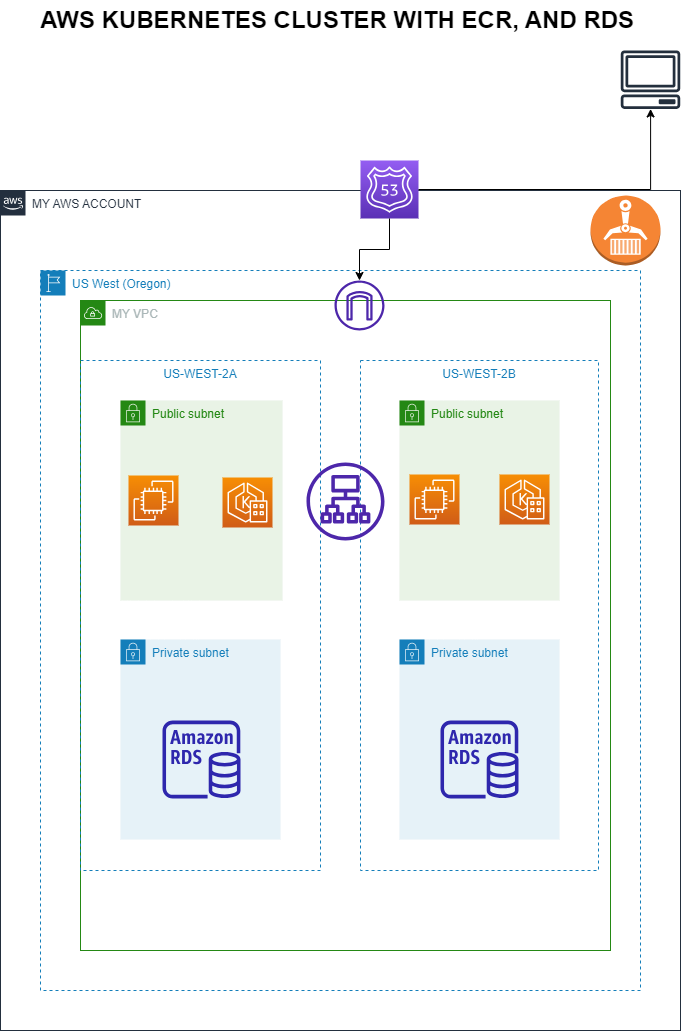

The diagram above was exported from draw.io. Its source (the exported page's mxGraphModel, read from the mxfile embedded in the PNG):
<mxGraphModel dx="1874" dy="998" grid="1" gridSize="10" guides="1" tooltips="1" connect="1" arrows="1" fold="1" page="1" pageScale="1" pageWidth="850" pageHeight="1100" math="0" shadow="0">
  <root>
    <mxCell id="0" />
    <mxCell id="1" parent="0" />
    <mxCell id="Wanlj8gV14OT3g7pPbJK-1" value="MY AWS ACCOUNT" style="points=[[0,0],[0.25,0],[0.5,0],[0.75,0],[1,0],[1,0.25],[1,0.5],[1,0.75],[1,1],[0.75,1],[0.5,1],[0.25,1],[0,1],[0,0.75],[0,0.5],[0,0.25]];outlineConnect=0;gradientColor=none;html=1;whiteSpace=wrap;fontSize=12;fontStyle=0;container=1;pointerEvents=0;collapsible=0;recursiveResize=0;shape=mxgraph.aws4.group;grIcon=mxgraph.aws4.group_aws_cloud_alt;strokeColor=#232F3E;fillColor=none;verticalAlign=top;align=left;spacingLeft=30;fontColor=#232F3E;dashed=0;" vertex="1" parent="1">
      <mxGeometry x="80" y="200" width="680" height="840" as="geometry" />
    </mxCell>
    <mxCell id="Wanlj8gV14OT3g7pPbJK-37" value="" style="outlineConnect=0;dashed=0;verticalLabelPosition=bottom;verticalAlign=top;align=center;html=1;shape=mxgraph.aws3.ecr;fillColor=#F58534;gradientColor=none;" vertex="1" parent="Wanlj8gV14OT3g7pPbJK-1">
      <mxGeometry x="590" y="5" width="70" height="70" as="geometry" />
    </mxCell>
    <mxCell id="Wanlj8gV14OT3g7pPbJK-38" value="" style="sketch=0;points=[[0,0,0],[0.25,0,0],[0.5,0,0],[0.75,0,0],[1,0,0],[0,1,0],[0.25,1,0],[0.5,1,0],[0.75,1,0],[1,1,0],[0,0.25,0],[0,0.5,0],[0,0.75,0],[1,0.25,0],[1,0.5,0],[1,0.75,0]];outlineConnect=0;fontColor=#232F3E;gradientColor=#945DF2;gradientDirection=north;fillColor=#5A30B5;strokeColor=#ffffff;dashed=0;verticalLabelPosition=bottom;verticalAlign=top;align=center;html=1;fontSize=12;fontStyle=0;aspect=fixed;shape=mxgraph.aws4.resourceIcon;resIcon=mxgraph.aws4.route_53;" vertex="1" parent="Wanlj8gV14OT3g7pPbJK-1">
      <mxGeometry x="360" y="-30" width="58" height="58" as="geometry" />
    </mxCell>
    <mxCell id="Wanlj8gV14OT3g7pPbJK-2" value="AWS KUBERNETES CLUSTER WITH ECR, AND RDS&amp;nbsp;" style="text;strokeColor=none;fillColor=none;html=1;fontSize=24;fontStyle=1;verticalAlign=middle;align=center;" vertex="1" parent="1">
      <mxGeometry x="370" y="10" width="100" height="40" as="geometry" />
    </mxCell>
    <mxCell id="Wanlj8gV14OT3g7pPbJK-3" value="US West (Oregon)" style="points=[[0,0],[0.25,0],[0.5,0],[0.75,0],[1,0],[1,0.25],[1,0.5],[1,0.75],[1,1],[0.75,1],[0.5,1],[0.25,1],[0,1],[0,0.75],[0,0.5],[0,0.25]];outlineConnect=0;gradientColor=none;html=1;whiteSpace=wrap;fontSize=12;fontStyle=0;container=1;pointerEvents=0;collapsible=0;recursiveResize=0;shape=mxgraph.aws4.group;grIcon=mxgraph.aws4.group_region;strokeColor=#147EBA;fillColor=none;verticalAlign=top;align=left;spacingLeft=30;fontColor=#147EBA;dashed=1;" vertex="1" parent="1">
      <mxGeometry x="120" y="280" width="600" height="720" as="geometry" />
    </mxCell>
    <mxCell id="Wanlj8gV14OT3g7pPbJK-4" value="MY VPC" style="points=[[0,0],[0.25,0],[0.5,0],[0.75,0],[1,0],[1,0.25],[1,0.5],[1,0.75],[1,1],[0.75,1],[0.5,1],[0.25,1],[0,1],[0,0.75],[0,0.5],[0,0.25]];outlineConnect=0;gradientColor=none;html=1;whiteSpace=wrap;fontSize=12;fontStyle=0;container=1;pointerEvents=0;collapsible=0;recursiveResize=0;shape=mxgraph.aws4.group;grIcon=mxgraph.aws4.group_vpc;strokeColor=#248814;fillColor=none;verticalAlign=top;align=left;spacingLeft=30;fontColor=#AAB7B8;dashed=0;" vertex="1" parent="1">
      <mxGeometry x="160" y="310" width="530" height="650" as="geometry" />
    </mxCell>
    <mxCell id="Wanlj8gV14OT3g7pPbJK-7" value="US-WEST-2A" style="fillColor=none;strokeColor=#147EBA;dashed=1;verticalAlign=top;fontStyle=0;fontColor=#147EBA;whiteSpace=wrap;html=1;" vertex="1" parent="Wanlj8gV14OT3g7pPbJK-4">
      <mxGeometry y="60" width="240" height="510" as="geometry" />
    </mxCell>
    <mxCell id="Wanlj8gV14OT3g7pPbJK-8" value="Public subnet" style="points=[[0,0],[0.25,0],[0.5,0],[0.75,0],[1,0],[1,0.25],[1,0.5],[1,0.75],[1,1],[0.75,1],[0.5,1],[0.25,1],[0,1],[0,0.75],[0,0.5],[0,0.25]];outlineConnect=0;gradientColor=none;html=1;whiteSpace=wrap;fontSize=12;fontStyle=0;container=1;pointerEvents=0;collapsible=0;recursiveResize=0;shape=mxgraph.aws4.group;grIcon=mxgraph.aws4.group_security_group;grStroke=0;strokeColor=#248814;fillColor=#E9F3E6;verticalAlign=top;align=left;spacingLeft=30;fontColor=#248814;dashed=0;" vertex="1" parent="Wanlj8gV14OT3g7pPbJK-4">
      <mxGeometry x="40" y="100" width="162" height="200" as="geometry" />
    </mxCell>
    <mxCell id="Wanlj8gV14OT3g7pPbJK-9" value="" style="sketch=0;points=[[0,0,0],[0.25,0,0],[0.5,0,0],[0.75,0,0],[1,0,0],[0,1,0],[0.25,1,0],[0.5,1,0],[0.75,1,0],[1,1,0],[0,0.25,0],[0,0.5,0],[0,0.75,0],[1,0.25,0],[1,0.5,0],[1,0.75,0]];outlineConnect=0;fontColor=#232F3E;gradientColor=#F78E04;gradientDirection=north;fillColor=#D05C17;strokeColor=#ffffff;dashed=0;verticalLabelPosition=bottom;verticalAlign=top;align=center;html=1;fontSize=12;fontStyle=0;aspect=fixed;shape=mxgraph.aws4.resourceIcon;resIcon=mxgraph.aws4.ec2;" vertex="1" parent="Wanlj8gV14OT3g7pPbJK-8">
      <mxGeometry x="8" y="75" width="50" height="50" as="geometry" />
    </mxCell>
    <mxCell id="Wanlj8gV14OT3g7pPbJK-30" value="" style="sketch=0;points=[[0,0,0],[0.25,0,0],[0.5,0,0],[0.75,0,0],[1,0,0],[0,1,0],[0.25,1,0],[0.5,1,0],[0.75,1,0],[1,1,0],[0,0.25,0],[0,0.5,0],[0,0.75,0],[1,0.25,0],[1,0.5,0],[1,0.75,0]];outlineConnect=0;fontColor=#232F3E;gradientColor=#F78E04;gradientDirection=north;fillColor=#D05C17;strokeColor=#ffffff;dashed=0;verticalLabelPosition=bottom;verticalAlign=top;align=center;html=1;fontSize=12;fontStyle=0;aspect=fixed;shape=mxgraph.aws4.resourceIcon;resIcon=mxgraph.aws4.eks_anywhere;" vertex="1" parent="Wanlj8gV14OT3g7pPbJK-8">
      <mxGeometry x="102" y="77" width="50" height="50" as="geometry" />
    </mxCell>
    <mxCell id="Wanlj8gV14OT3g7pPbJK-12" value="US-WEST-2B" style="fillColor=none;strokeColor=#147EBA;dashed=1;verticalAlign=top;fontStyle=0;fontColor=#147EBA;whiteSpace=wrap;html=1;" vertex="1" parent="Wanlj8gV14OT3g7pPbJK-4">
      <mxGeometry x="280" y="60" width="238" height="510" as="geometry" />
    </mxCell>
    <mxCell id="Wanlj8gV14OT3g7pPbJK-17" value="Public subnet" style="points=[[0,0],[0.25,0],[0.5,0],[0.75,0],[1,0],[1,0.25],[1,0.5],[1,0.75],[1,1],[0.75,1],[0.5,1],[0.25,1],[0,1],[0,0.75],[0,0.5],[0,0.25]];outlineConnect=0;gradientColor=none;html=1;whiteSpace=wrap;fontSize=12;fontStyle=0;container=1;pointerEvents=0;collapsible=0;recursiveResize=0;shape=mxgraph.aws4.group;grIcon=mxgraph.aws4.group_security_group;grStroke=0;strokeColor=#248814;fillColor=#E9F3E6;verticalAlign=top;align=left;spacingLeft=30;fontColor=#248814;dashed=0;" vertex="1" parent="Wanlj8gV14OT3g7pPbJK-4">
      <mxGeometry x="319" y="100" width="160" height="200" as="geometry" />
    </mxCell>
    <mxCell id="Wanlj8gV14OT3g7pPbJK-18" value="" style="sketch=0;points=[[0,0,0],[0.25,0,0],[0.5,0,0],[0.75,0,0],[1,0,0],[0,1,0],[0.25,1,0],[0.5,1,0],[0.75,1,0],[1,1,0],[0,0.25,0],[0,0.5,0],[0,0.75,0],[1,0.25,0],[1,0.5,0],[1,0.75,0]];outlineConnect=0;fontColor=#232F3E;gradientColor=#F78E04;gradientDirection=north;fillColor=#D05C17;strokeColor=#ffffff;dashed=0;verticalLabelPosition=bottom;verticalAlign=top;align=center;html=1;fontSize=12;fontStyle=0;aspect=fixed;shape=mxgraph.aws4.resourceIcon;resIcon=mxgraph.aws4.ec2;" vertex="1" parent="Wanlj8gV14OT3g7pPbJK-17">
      <mxGeometry x="10" y="74" width="50" height="50" as="geometry" />
    </mxCell>
    <mxCell id="Wanlj8gV14OT3g7pPbJK-27" value="" style="sketch=0;points=[[0,0,0],[0.25,0,0],[0.5,0,0],[0.75,0,0],[1,0,0],[0,1,0],[0.25,1,0],[0.5,1,0],[0.75,1,0],[1,1,0],[0,0.25,0],[0,0.5,0],[0,0.75,0],[1,0.25,0],[1,0.5,0],[1,0.75,0]];outlineConnect=0;fontColor=#232F3E;gradientColor=#F78E04;gradientDirection=north;fillColor=#D05C17;strokeColor=#ffffff;dashed=0;verticalLabelPosition=bottom;verticalAlign=top;align=center;html=1;fontSize=12;fontStyle=0;aspect=fixed;shape=mxgraph.aws4.resourceIcon;resIcon=mxgraph.aws4.eks_anywhere;" vertex="1" parent="Wanlj8gV14OT3g7pPbJK-17">
      <mxGeometry x="100" y="74" width="50" height="50" as="geometry" />
    </mxCell>
    <mxCell id="Wanlj8gV14OT3g7pPbJK-21" value="Private subnet" style="points=[[0,0],[0.25,0],[0.5,0],[0.75,0],[1,0],[1,0.25],[1,0.5],[1,0.75],[1,1],[0.75,1],[0.5,1],[0.25,1],[0,1],[0,0.75],[0,0.5],[0,0.25]];outlineConnect=0;gradientColor=none;html=1;whiteSpace=wrap;fontSize=12;fontStyle=0;container=1;pointerEvents=0;collapsible=0;recursiveResize=0;shape=mxgraph.aws4.group;grIcon=mxgraph.aws4.group_security_group;grStroke=0;strokeColor=#147EBA;fillColor=#E6F2F8;verticalAlign=top;align=left;spacingLeft=30;fontColor=#147EBA;dashed=0;" vertex="1" parent="Wanlj8gV14OT3g7pPbJK-4">
      <mxGeometry x="319" y="339" width="160" height="200" as="geometry" />
    </mxCell>
    <mxCell id="Wanlj8gV14OT3g7pPbJK-40" value="" style="sketch=0;outlineConnect=0;fontColor=#232F3E;gradientColor=none;fillColor=#2E27AD;strokeColor=none;dashed=0;verticalLabelPosition=bottom;verticalAlign=top;align=center;html=1;fontSize=12;fontStyle=0;aspect=fixed;pointerEvents=1;shape=mxgraph.aws4.rds_instance;" vertex="1" parent="Wanlj8gV14OT3g7pPbJK-21">
      <mxGeometry x="41" y="81" width="78" height="78" as="geometry" />
    </mxCell>
    <mxCell id="Wanlj8gV14OT3g7pPbJK-31" value="Private subnet" style="points=[[0,0],[0.25,0],[0.5,0],[0.75,0],[1,0],[1,0.25],[1,0.5],[1,0.75],[1,1],[0.75,1],[0.5,1],[0.25,1],[0,1],[0,0.75],[0,0.5],[0,0.25]];outlineConnect=0;gradientColor=none;html=1;whiteSpace=wrap;fontSize=12;fontStyle=0;container=1;pointerEvents=0;collapsible=0;recursiveResize=0;shape=mxgraph.aws4.group;grIcon=mxgraph.aws4.group_security_group;grStroke=0;strokeColor=#147EBA;fillColor=#E6F2F8;verticalAlign=top;align=left;spacingLeft=30;fontColor=#147EBA;dashed=0;" vertex="1" parent="Wanlj8gV14OT3g7pPbJK-4">
      <mxGeometry x="40" y="339" width="160" height="200" as="geometry" />
    </mxCell>
    <mxCell id="Wanlj8gV14OT3g7pPbJK-39" value="" style="sketch=0;outlineConnect=0;fontColor=#232F3E;gradientColor=none;fillColor=#2E27AD;strokeColor=none;dashed=0;verticalLabelPosition=bottom;verticalAlign=top;align=center;html=1;fontSize=12;fontStyle=0;aspect=fixed;pointerEvents=1;shape=mxgraph.aws4.rds_instance;" vertex="1" parent="Wanlj8gV14OT3g7pPbJK-31">
      <mxGeometry x="42" y="81" width="78" height="78" as="geometry" />
    </mxCell>
    <mxCell id="Wanlj8gV14OT3g7pPbJK-10" value="" style="sketch=0;outlineConnect=0;fontColor=#232F3E;gradientColor=none;fillColor=#4D27AA;strokeColor=none;dashed=0;verticalLabelPosition=bottom;verticalAlign=top;align=center;html=1;fontSize=12;fontStyle=0;aspect=fixed;pointerEvents=1;shape=mxgraph.aws4.internet_gateway;" vertex="1" parent="Wanlj8gV14OT3g7pPbJK-4">
      <mxGeometry x="254" y="-20" width="50" height="50" as="geometry" />
    </mxCell>
    <mxCell id="Wanlj8gV14OT3g7pPbJK-25" value="" style="sketch=0;outlineConnect=0;fontColor=#232F3E;gradientColor=none;fillColor=#4D27AA;strokeColor=none;dashed=0;verticalLabelPosition=bottom;verticalAlign=top;align=center;html=1;fontSize=12;fontStyle=0;aspect=fixed;pointerEvents=1;shape=mxgraph.aws4.application_load_balancer;" vertex="1" parent="Wanlj8gV14OT3g7pPbJK-4">
      <mxGeometry x="226" y="162" width="78" height="78" as="geometry" />
    </mxCell>
    <mxCell id="Wanlj8gV14OT3g7pPbJK-46" value="" style="sketch=0;outlineConnect=0;fontColor=#232F3E;gradientColor=none;fillColor=#232F3D;strokeColor=none;dashed=0;verticalLabelPosition=bottom;verticalAlign=top;align=center;html=1;fontSize=12;fontStyle=0;aspect=fixed;pointerEvents=1;shape=mxgraph.aws4.client;" vertex="1" parent="1">
      <mxGeometry x="700" y="60" width="60" height="58.46" as="geometry" />
    </mxCell>
    <mxCell id="Wanlj8gV14OT3g7pPbJK-50" style="edgeStyle=orthogonalEdgeStyle;rounded=0;orthogonalLoop=1;jettySize=auto;html=1;" edge="1" parent="1" source="Wanlj8gV14OT3g7pPbJK-38" target="Wanlj8gV14OT3g7pPbJK-46">
      <mxGeometry relative="1" as="geometry" />
    </mxCell>
    <mxCell id="Wanlj8gV14OT3g7pPbJK-52" style="edgeStyle=orthogonalEdgeStyle;rounded=0;orthogonalLoop=1;jettySize=auto;html=1;exitX=0.5;exitY=1;exitDx=0;exitDy=0;exitPerimeter=0;" edge="1" parent="1" source="Wanlj8gV14OT3g7pPbJK-38" target="Wanlj8gV14OT3g7pPbJK-10">
      <mxGeometry relative="1" as="geometry" />
    </mxCell>
  </root>
</mxGraphModel>